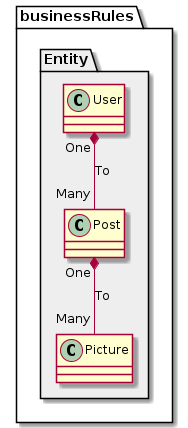

The diagram above was rendered by PlantUML. Its source (embedded in the PNG):
@startuml architecture_overview
package "businessRules" #FFF {
    package "Entity" #EEEEEE {
        class "User"
        class "Post"
        class "Picture"

        User "One" *-- "Many" Post: To
        Post "One" *-- "Many" Picture : To
        
    }
}



@enduml